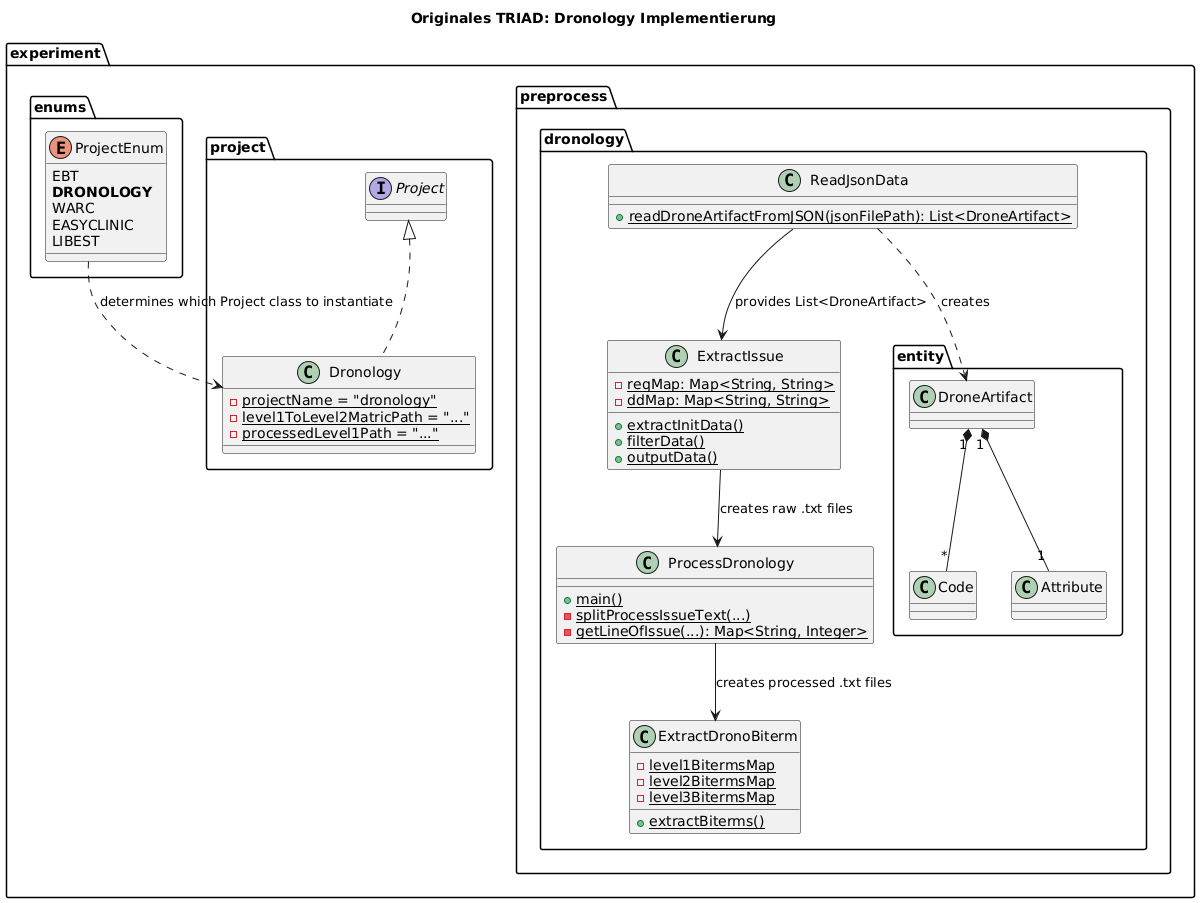

The diagram above was rendered by PlantUML. Its source (embedded in the PNG):
@startuml
' Direction hint for a more vertical layout
top to bottom direction

title Originales TRIAD: Dronology Implementierung 

package experiment {

  package enums {
    enum ProjectEnum {
      EBT
      <b>DRONOLOGY</b>
      WARC
      EASYCLINIC
      LIBEST
    }
  }

  package project {
    interface Project
    class Dronology implements Project {
      - {static} projectName = "dronology"
      - {static} level1ToLevel2MatricPath = "..."
      - {static} processedLevel1Path = "..."
      ' ... and other hardcoded paths
    }
  }

  ProjectEnum ..> Dronology : determines which Project class to instantiate

  package preprocess {
    package dronology {
      
      package entity {
        class DroneArtifact
        class Code
        class Attribute
      }

      class ReadJsonData {
        + {static} readDroneArtifactFromJSON(jsonFilePath): List<DroneArtifact>
      }

      class ExtractIssue {
        - {static} reqMap: Map<String, String>
        - {static} ddMap: Map<String, String>
        + {static} extractInitData()
        + {static} filterData()
        + {static} outputData()
      }

      class ProcessDronology {
        + {static} main()
        - {static} splitProcessIssueText(...)
        - {static} getLineOfIssue(...): Map<String, Integer>
      }

      class ExtractDronoBiterm {
        - {static} level1BitermsMap
        - {static} level2BitermsMap
        - {static} level3BitermsMap
        + {static} extractBiterms()
      }

      ' Vertical Data Flow & Relationships
      DroneArtifact "1" *-- "*" Code
      DroneArtifact "1" *-- "1" Attribute
      ReadJsonData ..> DroneArtifact : creates
      ReadJsonData --> ExtractIssue : provides List<DroneArtifact>
      ExtractIssue --> ProcessDronology : creates raw .txt files
      ProcessDronology --> ExtractDronoBiterm : creates processed .txt files
    }
  }
}
@enduml